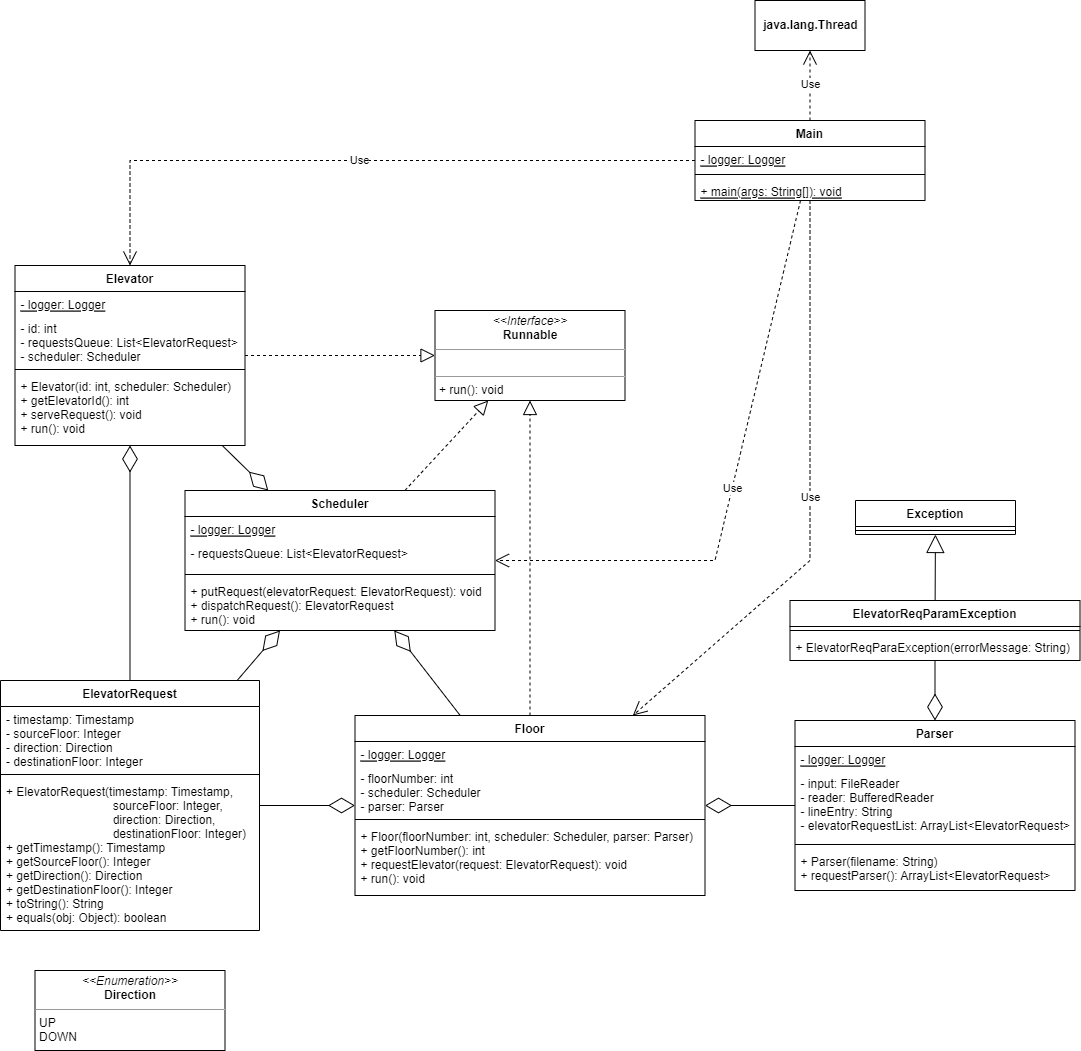

The diagram above was exported from draw.io. Its source (the exported page's mxGraphModel, read from the mxfile embedded in the PNG):
<mxGraphModel dx="3241" dy="1126" grid="1" gridSize="10" guides="1" tooltips="1" connect="1" arrows="1" fold="1" page="1" pageScale="1" pageWidth="850" pageHeight="1100" math="0" shadow="0">
  <root>
    <mxCell id="0" />
    <mxCell id="1" parent="0" />
    <mxCell id="U2eEWs8QhA_yqJTDj6BK-1" value="Elevator" style="swimlane;fontStyle=1;align=center;verticalAlign=top;childLayout=stackLayout;horizontal=1;startSize=26;horizontalStack=0;resizeParent=1;resizeParentMax=0;resizeLast=0;collapsible=1;marginBottom=0;" parent="1" vertex="1">
      <mxGeometry x="-100.5" y="285" width="230" height="180" as="geometry" />
    </mxCell>
    <mxCell id="U2eEWs8QhA_yqJTDj6BK-2" value="- logger: Logger" style="text;strokeColor=none;fillColor=none;align=left;verticalAlign=top;spacingLeft=4;spacingRight=4;overflow=hidden;rotatable=0;points=[[0,0.5],[1,0.5]];portConstraint=eastwest;fontStyle=4" parent="U2eEWs8QhA_yqJTDj6BK-1" vertex="1">
      <mxGeometry y="26" width="230" height="24" as="geometry" />
    </mxCell>
    <mxCell id="U2eEWs8QhA_yqJTDj6BK-33" value="- id: int&#10;- requestsQueue: List&lt;ElevatorRequest&gt;&#10;- scheduler: Scheduler" style="text;strokeColor=none;fillColor=none;align=left;verticalAlign=top;spacingLeft=4;spacingRight=4;overflow=hidden;rotatable=0;points=[[0,0.5],[1,0.5]];portConstraint=eastwest;" parent="U2eEWs8QhA_yqJTDj6BK-1" vertex="1">
      <mxGeometry y="50" width="230" height="50" as="geometry" />
    </mxCell>
    <mxCell id="U2eEWs8QhA_yqJTDj6BK-3" value="" style="line;strokeWidth=1;fillColor=none;align=left;verticalAlign=middle;spacingTop=-1;spacingLeft=3;spacingRight=3;rotatable=0;labelPosition=right;points=[];portConstraint=eastwest;strokeColor=inherit;" parent="U2eEWs8QhA_yqJTDj6BK-1" vertex="1">
      <mxGeometry y="100" width="230" height="8" as="geometry" />
    </mxCell>
    <mxCell id="U2eEWs8QhA_yqJTDj6BK-4" value="+ Elevator(id: int, scheduler: Scheduler)&#10;+ getElevatorId(): int&#10;+ serveRequest(): void&#10;+ run(): void" style="text;strokeColor=none;fillColor=none;align=left;verticalAlign=top;spacingLeft=4;spacingRight=4;overflow=hidden;rotatable=0;points=[[0,0.5],[1,0.5]];portConstraint=eastwest;" parent="U2eEWs8QhA_yqJTDj6BK-1" vertex="1">
      <mxGeometry y="108" width="230" height="72" as="geometry" />
    </mxCell>
    <mxCell id="U2eEWs8QhA_yqJTDj6BK-32" value="" style="endArrow=block;dashed=1;endFill=0;endSize=12;html=1;rounded=0;" parent="1" source="U2eEWs8QhA_yqJTDj6BK-1" target="dcQpZE6sQQkrum1qCxm6-1" edge="1">
      <mxGeometry width="160" relative="1" as="geometry">
        <mxPoint x="199.5" y="500" as="sourcePoint" />
        <mxPoint x="246.01923076923072" y="344" as="targetPoint" />
      </mxGeometry>
    </mxCell>
    <mxCell id="dcQpZE6sQQkrum1qCxm6-1" value="&lt;p style=&quot;margin:0px;margin-top:4px;text-align:center;&quot;&gt;&lt;i&gt;&amp;lt;&amp;lt;Interface&amp;gt;&amp;gt;&lt;/i&gt;&lt;br&gt;&lt;b&gt;Runnable&lt;/b&gt;&lt;/p&gt;&lt;hr size=&quot;1&quot;&gt;&lt;p style=&quot;margin:0px;margin-left:4px;&quot;&gt;&lt;br&gt;&lt;/p&gt;&lt;hr size=&quot;1&quot;&gt;&lt;p style=&quot;margin:0px;margin-left:4px;&quot;&gt;+ run(): void&lt;/p&gt;" style="verticalAlign=top;align=left;overflow=fill;fontSize=12;fontFamily=Helvetica;html=1;" vertex="1" parent="1">
      <mxGeometry x="319.5" y="330" width="190" height="90" as="geometry" />
    </mxCell>
    <mxCell id="dcQpZE6sQQkrum1qCxm6-2" value="Main" style="swimlane;fontStyle=1;align=center;verticalAlign=top;childLayout=stackLayout;horizontal=1;startSize=26;horizontalStack=0;resizeParent=1;resizeParentMax=0;resizeLast=0;collapsible=1;marginBottom=0;" vertex="1" parent="1">
      <mxGeometry x="579.5" y="140" width="230" height="80" as="geometry" />
    </mxCell>
    <mxCell id="dcQpZE6sQQkrum1qCxm6-3" value="- logger: Logger" style="text;strokeColor=none;fillColor=none;align=left;verticalAlign=top;spacingLeft=4;spacingRight=4;overflow=hidden;rotatable=0;points=[[0,0.5],[1,0.5]];portConstraint=eastwest;fontStyle=4" vertex="1" parent="dcQpZE6sQQkrum1qCxm6-2">
      <mxGeometry y="26" width="230" height="24" as="geometry" />
    </mxCell>
    <mxCell id="dcQpZE6sQQkrum1qCxm6-5" value="" style="line;strokeWidth=1;fillColor=none;align=left;verticalAlign=middle;spacingTop=-1;spacingLeft=3;spacingRight=3;rotatable=0;labelPosition=right;points=[];portConstraint=eastwest;strokeColor=inherit;" vertex="1" parent="dcQpZE6sQQkrum1qCxm6-2">
      <mxGeometry y="50" width="230" height="8" as="geometry" />
    </mxCell>
    <mxCell id="dcQpZE6sQQkrum1qCxm6-6" value="+ main(args: String[]): void" style="text;strokeColor=none;fillColor=none;align=left;verticalAlign=top;spacingLeft=4;spacingRight=4;overflow=hidden;rotatable=0;points=[[0,0.5],[1,0.5]];portConstraint=eastwest;fontStyle=4" vertex="1" parent="dcQpZE6sQQkrum1qCxm6-2">
      <mxGeometry y="58" width="230" height="22" as="geometry" />
    </mxCell>
    <mxCell id="dcQpZE6sQQkrum1qCxm6-7" value="&lt;p style=&quot;margin:0px;margin-top:4px;text-align:center;&quot;&gt;&lt;i&gt;&amp;lt;&amp;lt;Enumeration&amp;gt;&amp;gt;&lt;/i&gt;&lt;br&gt;&lt;b&gt;Direction&lt;/b&gt;&lt;/p&gt;&lt;hr size=&quot;1&quot;&gt;&lt;p style=&quot;margin:0px;margin-left:4px;&quot;&gt;UP&lt;/p&gt;&lt;p style=&quot;margin:0px;margin-left:4px;&quot;&gt;DOWN&lt;/p&gt;" style="verticalAlign=top;align=left;overflow=fill;fontSize=12;fontFamily=Helvetica;html=1;" vertex="1" parent="1">
      <mxGeometry x="-80.5" y="990" width="190" height="80" as="geometry" />
    </mxCell>
    <mxCell id="dcQpZE6sQQkrum1qCxm6-8" value="ElevatorRequest" style="swimlane;fontStyle=1;align=center;verticalAlign=top;childLayout=stackLayout;horizontal=1;startSize=26;horizontalStack=0;resizeParent=1;resizeParentMax=0;resizeLast=0;collapsible=1;marginBottom=0;" vertex="1" parent="1">
      <mxGeometry x="-115" y="700" width="259" height="250" as="geometry" />
    </mxCell>
    <mxCell id="dcQpZE6sQQkrum1qCxm6-10" value="- timestamp: Timestamp&#10;- sourceFloor: Integer&#10;- direction: Direction&#10;- destinationFloor: Integer" style="text;strokeColor=none;fillColor=none;align=left;verticalAlign=top;spacingLeft=4;spacingRight=4;overflow=hidden;rotatable=0;points=[[0,0.5],[1,0.5]];portConstraint=eastwest;" vertex="1" parent="dcQpZE6sQQkrum1qCxm6-8">
      <mxGeometry y="26" width="259" height="64" as="geometry" />
    </mxCell>
    <mxCell id="dcQpZE6sQQkrum1qCxm6-11" value="" style="line;strokeWidth=1;fillColor=none;align=left;verticalAlign=middle;spacingTop=-1;spacingLeft=3;spacingRight=3;rotatable=0;labelPosition=right;points=[];portConstraint=eastwest;strokeColor=inherit;" vertex="1" parent="dcQpZE6sQQkrum1qCxm6-8">
      <mxGeometry y="90" width="259" height="8" as="geometry" />
    </mxCell>
    <mxCell id="dcQpZE6sQQkrum1qCxm6-12" value="+ ElevatorRequest(timestamp: Timestamp,&#10;                                sourceFloor: Integer,&#10;                                direction: Direction,&#10;                                destinationFloor: Integer)&#10;+ getTimestamp(): Timestamp&#10;+ getSourceFloor(): Integer&#10;+ getDirection(): Direction&#10;+ getDestinationFloor(): Integer&#10;+ toString(): String&#10;+ equals(obj: Object): boolean" style="text;strokeColor=none;fillColor=none;align=left;verticalAlign=top;spacingLeft=4;spacingRight=4;overflow=hidden;rotatable=0;points=[[0,0.5],[1,0.5]];portConstraint=eastwest;" vertex="1" parent="dcQpZE6sQQkrum1qCxm6-8">
      <mxGeometry y="98" width="259" height="152" as="geometry" />
    </mxCell>
    <mxCell id="dcQpZE6sQQkrum1qCxm6-13" value="ElevatorReqParamException" style="swimlane;fontStyle=1;align=center;verticalAlign=top;childLayout=stackLayout;horizontal=1;startSize=26;horizontalStack=0;resizeParent=1;resizeParentMax=0;resizeLast=0;collapsible=1;marginBottom=0;" vertex="1" parent="1">
      <mxGeometry x="674.5" y="620" width="290" height="60" as="geometry" />
    </mxCell>
    <mxCell id="dcQpZE6sQQkrum1qCxm6-16" value="" style="line;strokeWidth=1;fillColor=none;align=left;verticalAlign=middle;spacingTop=-1;spacingLeft=3;spacingRight=3;rotatable=0;labelPosition=right;points=[];portConstraint=eastwest;strokeColor=inherit;" vertex="1" parent="dcQpZE6sQQkrum1qCxm6-13">
      <mxGeometry y="26" width="290" height="8" as="geometry" />
    </mxCell>
    <mxCell id="dcQpZE6sQQkrum1qCxm6-17" value="+ ElevatorReqParaException(errorMessage: String)" style="text;strokeColor=none;fillColor=none;align=left;verticalAlign=top;spacingLeft=4;spacingRight=4;overflow=hidden;rotatable=0;points=[[0,0.5],[1,0.5]];portConstraint=eastwest;" vertex="1" parent="dcQpZE6sQQkrum1qCxm6-13">
      <mxGeometry y="34" width="290" height="26" as="geometry" />
    </mxCell>
    <mxCell id="dcQpZE6sQQkrum1qCxm6-18" value="Exception" style="swimlane;fontStyle=1;align=center;verticalAlign=top;childLayout=stackLayout;horizontal=1;startSize=26;horizontalStack=0;resizeParent=1;resizeParentMax=0;resizeLast=0;collapsible=1;marginBottom=0;" vertex="1" parent="1">
      <mxGeometry x="740" y="520" width="160" height="34" as="geometry" />
    </mxCell>
    <mxCell id="dcQpZE6sQQkrum1qCxm6-20" value="" style="line;strokeWidth=1;fillColor=none;align=left;verticalAlign=middle;spacingTop=-1;spacingLeft=3;spacingRight=3;rotatable=0;labelPosition=right;points=[];portConstraint=eastwest;strokeColor=inherit;" vertex="1" parent="dcQpZE6sQQkrum1qCxm6-18">
      <mxGeometry y="26" width="160" height="8" as="geometry" />
    </mxCell>
    <mxCell id="dcQpZE6sQQkrum1qCxm6-26" value="" style="endArrow=block;endSize=16;endFill=0;html=1;rounded=0;" edge="1" parent="1" source="dcQpZE6sQQkrum1qCxm6-13" target="dcQpZE6sQQkrum1qCxm6-18">
      <mxGeometry width="160" relative="1" as="geometry">
        <mxPoint x="599.5" y="396" as="sourcePoint" />
        <mxPoint x="759.5" y="396" as="targetPoint" />
      </mxGeometry>
    </mxCell>
    <mxCell id="dcQpZE6sQQkrum1qCxm6-27" value="Floor" style="swimlane;fontStyle=1;align=center;verticalAlign=top;childLayout=stackLayout;horizontal=1;startSize=26;horizontalStack=0;resizeParent=1;resizeParentMax=0;resizeLast=0;collapsible=1;marginBottom=0;" vertex="1" parent="1">
      <mxGeometry x="239.5" y="735" width="350" height="180" as="geometry" />
    </mxCell>
    <mxCell id="dcQpZE6sQQkrum1qCxm6-28" value="- logger: Logger" style="text;strokeColor=none;fillColor=none;align=left;verticalAlign=top;spacingLeft=4;spacingRight=4;overflow=hidden;rotatable=0;points=[[0,0.5],[1,0.5]];portConstraint=eastwest;fontStyle=4" vertex="1" parent="dcQpZE6sQQkrum1qCxm6-27">
      <mxGeometry y="26" width="350" height="24" as="geometry" />
    </mxCell>
    <mxCell id="dcQpZE6sQQkrum1qCxm6-29" value="- floorNumber: int&#10;- scheduler: Scheduler&#10;- parser: Parser" style="text;strokeColor=none;fillColor=none;align=left;verticalAlign=top;spacingLeft=4;spacingRight=4;overflow=hidden;rotatable=0;points=[[0,0.5],[1,0.5]];portConstraint=eastwest;" vertex="1" parent="dcQpZE6sQQkrum1qCxm6-27">
      <mxGeometry y="50" width="350" height="50" as="geometry" />
    </mxCell>
    <mxCell id="dcQpZE6sQQkrum1qCxm6-30" value="" style="line;strokeWidth=1;fillColor=none;align=left;verticalAlign=middle;spacingTop=-1;spacingLeft=3;spacingRight=3;rotatable=0;labelPosition=right;points=[];portConstraint=eastwest;strokeColor=inherit;" vertex="1" parent="dcQpZE6sQQkrum1qCxm6-27">
      <mxGeometry y="100" width="350" height="8" as="geometry" />
    </mxCell>
    <mxCell id="dcQpZE6sQQkrum1qCxm6-31" value="+ Floor(floorNumber: int, scheduler: Scheduler, parser: Parser)&#10;+ getFloorNumber(): int&#10;+ requestElevator(request: ElevatorRequest): void&#10;+ run(): void" style="text;strokeColor=none;fillColor=none;align=left;verticalAlign=top;spacingLeft=4;spacingRight=4;overflow=hidden;rotatable=0;points=[[0,0.5],[1,0.5]];portConstraint=eastwest;" vertex="1" parent="dcQpZE6sQQkrum1qCxm6-27">
      <mxGeometry y="108" width="350" height="72" as="geometry" />
    </mxCell>
    <mxCell id="dcQpZE6sQQkrum1qCxm6-32" value="" style="endArrow=block;dashed=1;endFill=0;endSize=12;html=1;rounded=0;" edge="1" parent="1" source="dcQpZE6sQQkrum1qCxm6-27" target="dcQpZE6sQQkrum1qCxm6-1">
      <mxGeometry width="160" relative="1" as="geometry">
        <mxPoint x="176.68181818181824" y="510" as="sourcePoint" />
        <mxPoint x="273.409090909091" y="370" as="targetPoint" />
      </mxGeometry>
    </mxCell>
    <mxCell id="dcQpZE6sQQkrum1qCxm6-33" value="Parser" style="swimlane;fontStyle=1;align=center;verticalAlign=top;childLayout=stackLayout;horizontal=1;startSize=26;horizontalStack=0;resizeParent=1;resizeParentMax=0;resizeLast=0;collapsible=1;marginBottom=0;" vertex="1" parent="1">
      <mxGeometry x="679.5" y="740" width="280" height="170" as="geometry" />
    </mxCell>
    <mxCell id="dcQpZE6sQQkrum1qCxm6-34" value="- logger: Logger" style="text;strokeColor=none;fillColor=none;align=left;verticalAlign=top;spacingLeft=4;spacingRight=4;overflow=hidden;rotatable=0;points=[[0,0.5],[1,0.5]];portConstraint=eastwest;fontStyle=4" vertex="1" parent="dcQpZE6sQQkrum1qCxm6-33">
      <mxGeometry y="26" width="280" height="24" as="geometry" />
    </mxCell>
    <mxCell id="dcQpZE6sQQkrum1qCxm6-35" value="- input: FileReader&#10;- reader: BufferedReader&#10;- lineEntry: String&#10;- elevatorRequestList: ArrayList&lt;ElevatorRequest&gt;" style="text;strokeColor=none;fillColor=none;align=left;verticalAlign=top;spacingLeft=4;spacingRight=4;overflow=hidden;rotatable=0;points=[[0,0.5],[1,0.5]];portConstraint=eastwest;" vertex="1" parent="dcQpZE6sQQkrum1qCxm6-33">
      <mxGeometry y="50" width="280" height="70" as="geometry" />
    </mxCell>
    <mxCell id="dcQpZE6sQQkrum1qCxm6-36" value="" style="line;strokeWidth=1;fillColor=none;align=left;verticalAlign=middle;spacingTop=-1;spacingLeft=3;spacingRight=3;rotatable=0;labelPosition=right;points=[];portConstraint=eastwest;strokeColor=inherit;" vertex="1" parent="dcQpZE6sQQkrum1qCxm6-33">
      <mxGeometry y="120" width="280" height="8" as="geometry" />
    </mxCell>
    <mxCell id="dcQpZE6sQQkrum1qCxm6-37" value="+ Parser(filename: String)&#10;+ requestParser(): ArrayList&lt;ElevatorRequest&gt;" style="text;strokeColor=none;fillColor=none;align=left;verticalAlign=top;spacingLeft=4;spacingRight=4;overflow=hidden;rotatable=0;points=[[0,0.5],[1,0.5]];portConstraint=eastwest;" vertex="1" parent="dcQpZE6sQQkrum1qCxm6-33">
      <mxGeometry y="128" width="280" height="42" as="geometry" />
    </mxCell>
    <mxCell id="dcQpZE6sQQkrum1qCxm6-38" value="Scheduler" style="swimlane;fontStyle=1;align=center;verticalAlign=top;childLayout=stackLayout;horizontal=1;startSize=26;horizontalStack=0;resizeParent=1;resizeParentMax=0;resizeLast=0;collapsible=1;marginBottom=0;" vertex="1" parent="1">
      <mxGeometry x="69.5" y="510" width="310" height="140" as="geometry" />
    </mxCell>
    <mxCell id="dcQpZE6sQQkrum1qCxm6-39" value="- logger: Logger" style="text;strokeColor=none;fillColor=none;align=left;verticalAlign=top;spacingLeft=4;spacingRight=4;overflow=hidden;rotatable=0;points=[[0,0.5],[1,0.5]];portConstraint=eastwest;fontStyle=4" vertex="1" parent="dcQpZE6sQQkrum1qCxm6-38">
      <mxGeometry y="26" width="310" height="24" as="geometry" />
    </mxCell>
    <mxCell id="dcQpZE6sQQkrum1qCxm6-40" value="- requestsQueue: List&lt;ElevatorRequest&gt;" style="text;strokeColor=none;fillColor=none;align=left;verticalAlign=top;spacingLeft=4;spacingRight=4;overflow=hidden;rotatable=0;points=[[0,0.5],[1,0.5]];portConstraint=eastwest;" vertex="1" parent="dcQpZE6sQQkrum1qCxm6-38">
      <mxGeometry y="50" width="310" height="30" as="geometry" />
    </mxCell>
    <mxCell id="dcQpZE6sQQkrum1qCxm6-41" value="" style="line;strokeWidth=1;fillColor=none;align=left;verticalAlign=middle;spacingTop=-1;spacingLeft=3;spacingRight=3;rotatable=0;labelPosition=right;points=[];portConstraint=eastwest;strokeColor=inherit;" vertex="1" parent="dcQpZE6sQQkrum1qCxm6-38">
      <mxGeometry y="80" width="310" height="8" as="geometry" />
    </mxCell>
    <mxCell id="dcQpZE6sQQkrum1qCxm6-42" value="+ putRequest(elevatorRequest: ElevatorRequest): void&#10;+ dispatchRequest(): ElevatorRequest&#10;+ run(): void" style="text;strokeColor=none;fillColor=none;align=left;verticalAlign=top;spacingLeft=4;spacingRight=4;overflow=hidden;rotatable=0;points=[[0,0.5],[1,0.5]];portConstraint=eastwest;" vertex="1" parent="dcQpZE6sQQkrum1qCxm6-38">
      <mxGeometry y="88" width="310" height="52" as="geometry" />
    </mxCell>
    <mxCell id="dcQpZE6sQQkrum1qCxm6-43" value="" style="endArrow=block;dashed=1;endFill=0;endSize=12;html=1;rounded=0;" edge="1" parent="1" source="dcQpZE6sQQkrum1qCxm6-38" target="dcQpZE6sQQkrum1qCxm6-1">
      <mxGeometry width="160" relative="1" as="geometry">
        <mxPoint x="297.3571428571429" y="550" as="sourcePoint" />
        <mxPoint x="303.07142857142867" y="370" as="targetPoint" />
      </mxGeometry>
    </mxCell>
    <mxCell id="dcQpZE6sQQkrum1qCxm6-45" value="" style="endArrow=diamondThin;endFill=0;endSize=24;html=1;rounded=0;" edge="1" parent="1" source="dcQpZE6sQQkrum1qCxm6-13" target="dcQpZE6sQQkrum1qCxm6-33">
      <mxGeometry width="160" relative="1" as="geometry">
        <mxPoint x="619.5" y="810" as="sourcePoint" />
        <mxPoint x="959.5" y="829.7733333333331" as="targetPoint" />
      </mxGeometry>
    </mxCell>
    <mxCell id="dcQpZE6sQQkrum1qCxm6-53" value="" style="endArrow=diamondThin;endFill=0;endSize=24;html=1;rounded=0;" edge="1" parent="1" source="dcQpZE6sQQkrum1qCxm6-8" target="U2eEWs8QhA_yqJTDj6BK-1">
      <mxGeometry width="160" relative="1" as="geometry">
        <mxPoint x="129.5" y="470" as="sourcePoint" />
        <mxPoint x="-20.5" y="830" as="targetPoint" />
      </mxGeometry>
    </mxCell>
    <mxCell id="dcQpZE6sQQkrum1qCxm6-56" value="&lt;b&gt;java.lang.Thread&lt;/b&gt;" style="html=1;" vertex="1" parent="1">
      <mxGeometry x="639.5" y="20" width="110" height="50" as="geometry" />
    </mxCell>
    <mxCell id="dcQpZE6sQQkrum1qCxm6-57" value="Use" style="endArrow=open;endSize=12;dashed=1;html=1;rounded=0;" edge="1" parent="1" source="dcQpZE6sQQkrum1qCxm6-2" target="dcQpZE6sQQkrum1qCxm6-56">
      <mxGeometry width="160" relative="1" as="geometry">
        <mxPoint x="939.5" y="-86" as="sourcePoint" />
        <mxPoint x="1099.5" y="-86" as="targetPoint" />
      </mxGeometry>
    </mxCell>
    <mxCell id="dcQpZE6sQQkrum1qCxm6-61" value="Use" style="endArrow=open;endSize=12;dashed=1;html=1;rounded=0;" edge="1" parent="1" source="dcQpZE6sQQkrum1qCxm6-2" target="U2eEWs8QhA_yqJTDj6BK-1">
      <mxGeometry width="160" relative="1" as="geometry">
        <mxPoint x="374.5" y="100" as="sourcePoint" />
        <mxPoint x="374.5" y="40" as="targetPoint" />
        <Array as="points">
          <mxPoint x="14.5" y="180" />
        </Array>
      </mxGeometry>
    </mxCell>
    <mxCell id="dcQpZE6sQQkrum1qCxm6-62" value="" style="endArrow=diamondThin;endFill=0;endSize=24;html=1;rounded=0;" edge="1" parent="1" source="dcQpZE6sQQkrum1qCxm6-33" target="dcQpZE6sQQkrum1qCxm6-27">
      <mxGeometry width="160" relative="1" as="geometry">
        <mxPoint x="829.5" y="671" as="sourcePoint" />
        <mxPoint x="829.5" y="750" as="targetPoint" />
      </mxGeometry>
    </mxCell>
    <mxCell id="dcQpZE6sQQkrum1qCxm6-63" value="" style="endArrow=diamondThin;endFill=0;endSize=24;html=1;rounded=0;" edge="1" parent="1" source="U2eEWs8QhA_yqJTDj6BK-1" target="dcQpZE6sQQkrum1qCxm6-38">
      <mxGeometry width="160" relative="1" as="geometry">
        <mxPoint x="24.499999999999545" y="710" as="sourcePoint" />
        <mxPoint x="24.5" y="475" as="targetPoint" />
      </mxGeometry>
    </mxCell>
    <mxCell id="dcQpZE6sQQkrum1qCxm6-64" value="" style="endArrow=diamondThin;endFill=0;endSize=24;html=1;rounded=0;" edge="1" parent="1" source="dcQpZE6sQQkrum1qCxm6-8" target="dcQpZE6sQQkrum1qCxm6-38">
      <mxGeometry width="160" relative="1" as="geometry">
        <mxPoint x="116.69512195121979" y="475" as="sourcePoint" />
        <mxPoint x="162.79268292682946" y="520" as="targetPoint" />
      </mxGeometry>
    </mxCell>
    <mxCell id="dcQpZE6sQQkrum1qCxm6-65" value="" style="endArrow=diamondThin;endFill=0;endSize=24;html=1;rounded=0;" edge="1" parent="1" source="dcQpZE6sQQkrum1qCxm6-27" target="dcQpZE6sQQkrum1qCxm6-38">
      <mxGeometry width="160" relative="1" as="geometry">
        <mxPoint x="131.64285714285734" y="710" as="sourcePoint" />
        <mxPoint x="174.5" y="660" as="targetPoint" />
      </mxGeometry>
    </mxCell>
    <mxCell id="dcQpZE6sQQkrum1qCxm6-66" value="" style="endArrow=diamondThin;endFill=0;endSize=24;html=1;rounded=0;" edge="1" parent="1" source="dcQpZE6sQQkrum1qCxm6-8" target="dcQpZE6sQQkrum1qCxm6-27">
      <mxGeometry width="160" relative="1" as="geometry">
        <mxPoint x="131.64285714285734" y="710" as="sourcePoint" />
        <mxPoint x="174.5" y="660" as="targetPoint" />
      </mxGeometry>
    </mxCell>
    <mxCell id="dcQpZE6sQQkrum1qCxm6-67" value="Use" style="endArrow=open;endSize=12;dashed=1;html=1;rounded=0;" edge="1" parent="1" source="dcQpZE6sQQkrum1qCxm6-2" target="dcQpZE6sQQkrum1qCxm6-38">
      <mxGeometry width="160" relative="1" as="geometry">
        <mxPoint x="317.3571428571431" y="180" as="sourcePoint" />
        <mxPoint x="139.5" y="304.5" as="targetPoint" />
        <Array as="points">
          <mxPoint x="599.5" y="580" />
        </Array>
      </mxGeometry>
    </mxCell>
    <mxCell id="dcQpZE6sQQkrum1qCxm6-68" value="Use" style="endArrow=open;endSize=12;dashed=1;html=1;rounded=0;" edge="1" parent="1" source="dcQpZE6sQQkrum1qCxm6-2" target="dcQpZE6sQQkrum1qCxm6-27">
      <mxGeometry width="160" relative="1" as="geometry">
        <mxPoint x="362.05555555555566" y="180" as="sourcePoint" />
        <mxPoint x="256.2777777777778" y="520" as="targetPoint" />
        <Array as="points">
          <mxPoint x="694.5" y="580" />
        </Array>
      </mxGeometry>
    </mxCell>
  </root>
</mxGraphModel>